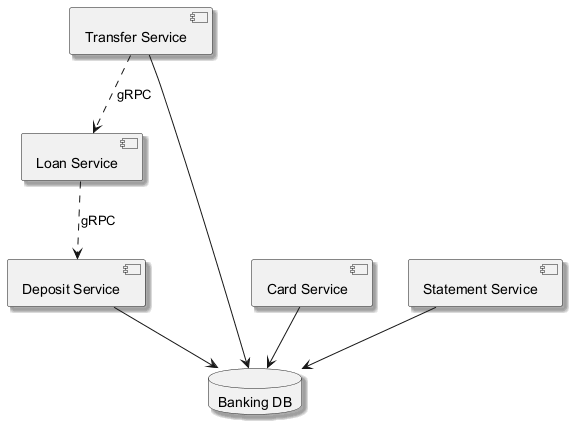

The diagram above was rendered by PlantUML. Its source (embedded in the PNG):
@startuml
skinparam backgroundColor #FFFFFF
skinparam classBackgroundColor #E8F4FA
skinparam classBorderColor #2C7DA0
skinparam shadowing true
component "Transfer Service" as C_TransferService
component "Deposit Service" as C_DepositService
component "Card Service" as C_CardService
component "Loan Service" as C_LoanService
component "Statement Service" as C_StatementService
database "Banking DB" as DB_banking
C_TransferService --> DB_banking
C_DepositService --> DB_banking
C_CardService --> DB_banking
C_StatementService --> DB_banking
C_TransferService ..> C_LoanService : gRPC
C_LoanService ..> C_DepositService : gRPC
@enduml